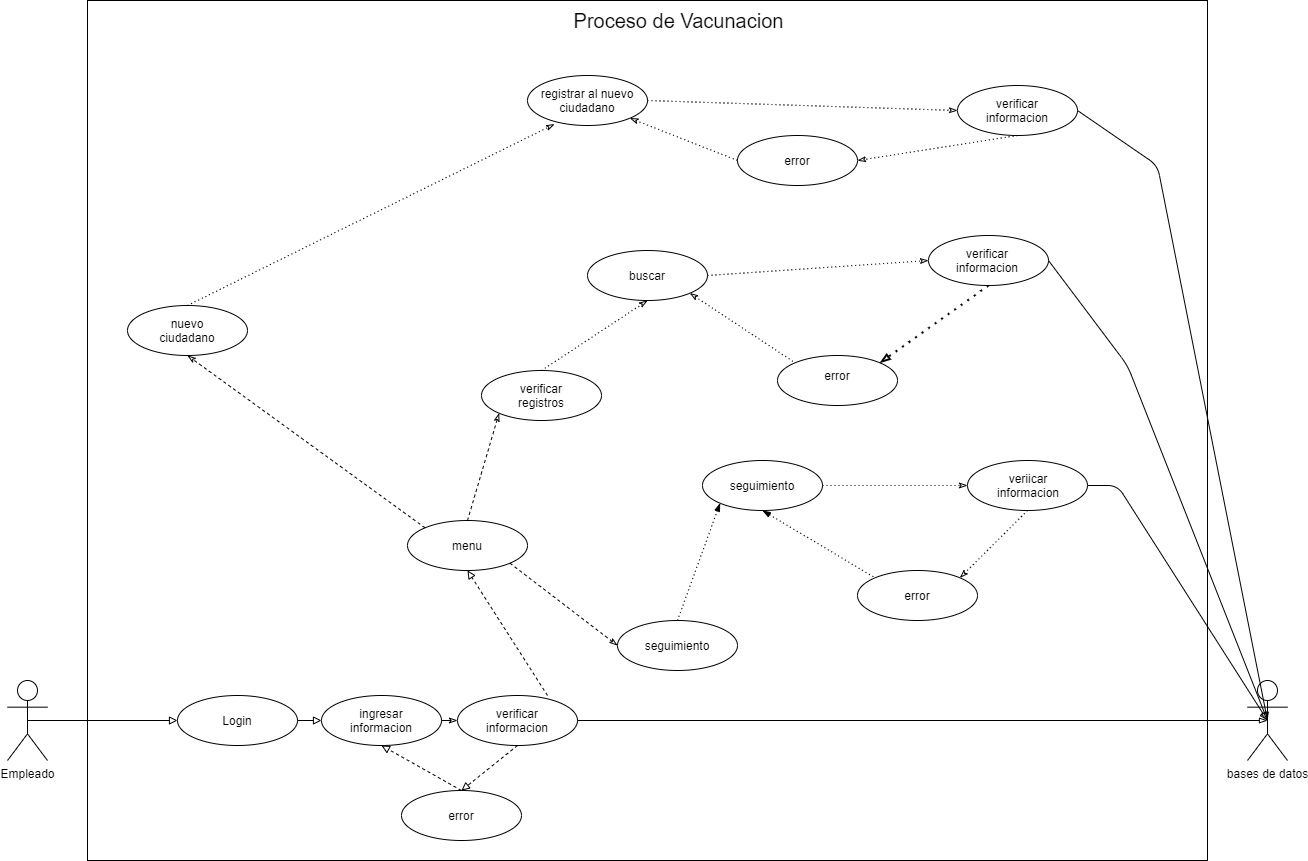

The diagram above was exported from draw.io. Its source (the exported page's mxGraphModel, read from the mxfile embedded in the PNG):
<mxGraphModel dx="768" dy="482" grid="1" gridSize="10" guides="1" tooltips="1" connect="1" arrows="1" fold="1" page="1" pageScale="1" pageWidth="827" pageHeight="1169" math="0" shadow="0">
  <root>
    <mxCell id="0" />
    <mxCell id="1" parent="0" />
    <mxCell id="zQsOTc5VfYVt8wZ5ITxZ-1" value="Empleado" style="shape=umlActor;verticalLabelPosition=bottom;verticalAlign=top;html=1;" parent="1" vertex="1">
      <mxGeometry x="200" y="720" width="40" height="80" as="geometry" />
    </mxCell>
    <mxCell id="zQsOTc5VfYVt8wZ5ITxZ-2" value="" style="html=1;" parent="1" vertex="1">
      <mxGeometry x="280" y="40" width="1120" height="860" as="geometry" />
    </mxCell>
    <mxCell id="zQsOTc5VfYVt8wZ5ITxZ-3" value="bases de datos" style="shape=umlActor;verticalLabelPosition=bottom;verticalAlign=top;html=1;" parent="1" vertex="1">
      <mxGeometry x="1440" y="720" width="40" height="80" as="geometry" />
    </mxCell>
    <mxCell id="gcX_oVsFAQftXLjfbNmv-1" value="&lt;font style=&quot;font-size: 20px&quot;&gt;Proceso de Vacunacion&lt;/font&gt;" style="text;html=1;strokeColor=none;fillColor=none;align=center;verticalAlign=middle;whiteSpace=wrap;rounded=0;strokeWidth=6;" parent="1" vertex="1">
      <mxGeometry x="754" y="50" width="235" height="20" as="geometry" />
    </mxCell>
    <mxCell id="gcX_oVsFAQftXLjfbNmv-2" value="" style="ellipse;whiteSpace=wrap;html=1;" parent="1" vertex="1">
      <mxGeometry x="370" y="735" width="120" height="50" as="geometry" />
    </mxCell>
    <mxCell id="gcX_oVsFAQftXLjfbNmv-3" value="Login" style="text;html=1;strokeColor=none;fillColor=none;align=center;verticalAlign=middle;whiteSpace=wrap;rounded=0;" parent="1" vertex="1">
      <mxGeometry x="410" y="750" width="40" height="20" as="geometry" />
    </mxCell>
    <mxCell id="gcX_oVsFAQftXLjfbNmv-4" value="" style="endArrow=block;html=1;exitX=0.5;exitY=0.5;exitDx=0;exitDy=0;exitPerimeter=0;entryX=0;entryY=0.5;entryDx=0;entryDy=0;endFill=0;" parent="1" source="zQsOTc5VfYVt8wZ5ITxZ-1" target="gcX_oVsFAQftXLjfbNmv-2" edge="1">
      <mxGeometry width="50" height="50" relative="1" as="geometry">
        <mxPoint x="320" y="750" as="sourcePoint" />
        <mxPoint x="370" y="700" as="targetPoint" />
      </mxGeometry>
    </mxCell>
    <mxCell id="45fS3iy95yTvP6F2yoTD-5" value="" style="ellipse;whiteSpace=wrap;html=1;" parent="1" vertex="1">
      <mxGeometry x="514" y="735" width="120" height="50" as="geometry" />
    </mxCell>
    <mxCell id="45fS3iy95yTvP6F2yoTD-8" value="" style="endArrow=block;html=1;entryX=0;entryY=0.5;entryDx=0;entryDy=0;exitX=1;exitY=0.5;exitDx=0;exitDy=0;endFill=0;" parent="1" source="gcX_oVsFAQftXLjfbNmv-2" target="45fS3iy95yTvP6F2yoTD-5" edge="1">
      <mxGeometry width="50" height="50" relative="1" as="geometry">
        <mxPoint x="430" y="740" as="sourcePoint" />
        <mxPoint x="530" y="680" as="targetPoint" />
      </mxGeometry>
    </mxCell>
    <mxCell id="45fS3iy95yTvP6F2yoTD-10" value="ingresar informacion" style="text;html=1;strokeColor=none;fillColor=none;align=center;verticalAlign=middle;whiteSpace=wrap;rounded=0;" parent="1" vertex="1">
      <mxGeometry x="554" y="750" width="40" height="20" as="geometry" />
    </mxCell>
    <mxCell id="45fS3iy95yTvP6F2yoTD-11" value="" style="endArrow=classicThin;html=1;exitX=1;exitY=0.5;exitDx=0;exitDy=0;entryX=0;entryY=0.5;entryDx=0;entryDy=0;endFill=0;" parent="1" source="45fS3iy95yTvP6F2yoTD-5" target="45fS3iy95yTvP6F2yoTD-12" edge="1">
      <mxGeometry width="50" height="50" relative="1" as="geometry">
        <mxPoint x="695" y="677.3199999999999" as="sourcePoint" />
        <mxPoint x="752.5735931288073" y="559.9976695296637" as="targetPoint" />
      </mxGeometry>
    </mxCell>
    <mxCell id="45fS3iy95yTvP6F2yoTD-12" value="" style="ellipse;whiteSpace=wrap;html=1;" parent="1" vertex="1">
      <mxGeometry x="650" y="735" width="120" height="50" as="geometry" />
    </mxCell>
    <mxCell id="45fS3iy95yTvP6F2yoTD-14" value="verificar&lt;br&gt;informacion" style="text;html=1;strokeColor=none;fillColor=none;align=center;verticalAlign=middle;whiteSpace=wrap;rounded=0;" parent="1" vertex="1">
      <mxGeometry x="690" y="750" width="40" height="20" as="geometry" />
    </mxCell>
    <mxCell id="45fS3iy95yTvP6F2yoTD-15" value="" style="endArrow=blockThin;html=1;exitX=1;exitY=0.5;exitDx=0;exitDy=0;entryX=0.5;entryY=0.5;entryDx=0;entryDy=0;entryPerimeter=0;endFill=0;" parent="1" source="45fS3iy95yTvP6F2yoTD-12" target="zQsOTc5VfYVt8wZ5ITxZ-3" edge="1">
      <mxGeometry width="50" height="50" relative="1" as="geometry">
        <mxPoint x="770" y="729.29" as="sourcePoint" />
        <mxPoint x="860" y="729.29" as="targetPoint" />
        <Array as="points" />
      </mxGeometry>
    </mxCell>
    <mxCell id="45fS3iy95yTvP6F2yoTD-16" value="" style="ellipse;whiteSpace=wrap;html=1;" parent="1" vertex="1">
      <mxGeometry x="594" y="830" width="120" height="50" as="geometry" />
    </mxCell>
    <mxCell id="45fS3iy95yTvP6F2yoTD-18" value="" style="endArrow=block;html=1;exitX=0.5;exitY=0;exitDx=0;exitDy=0;entryX=0.5;entryY=1;entryDx=0;entryDy=0;dashed=1;endFill=0;" parent="1" source="45fS3iy95yTvP6F2yoTD-16" target="45fS3iy95yTvP6F2yoTD-5" edge="1">
      <mxGeometry width="50" height="50" relative="1" as="geometry">
        <mxPoint x="520" y="865" as="sourcePoint" />
        <mxPoint x="576" y="820" as="targetPoint" />
      </mxGeometry>
    </mxCell>
    <mxCell id="45fS3iy95yTvP6F2yoTD-19" value="error" style="text;html=1;strokeColor=none;fillColor=none;align=center;verticalAlign=middle;whiteSpace=wrap;rounded=0;" parent="1" vertex="1">
      <mxGeometry x="634" y="845" width="40" height="20" as="geometry" />
    </mxCell>
    <mxCell id="45fS3iy95yTvP6F2yoTD-21" value="" style="endArrow=block;html=1;exitX=0.5;exitY=0;exitDx=0;exitDy=0;entryX=0.5;entryY=1;entryDx=0;entryDy=0;dashed=1;endFill=0;" parent="1" target="45fS3iy95yTvP6F2yoTD-22" edge="1">
      <mxGeometry width="50" height="50" relative="1" as="geometry">
        <mxPoint x="740" y="735" as="sourcePoint" />
        <mxPoint x="796" y="690" as="targetPoint" />
      </mxGeometry>
    </mxCell>
    <mxCell id="45fS3iy95yTvP6F2yoTD-22" value="" style="ellipse;whiteSpace=wrap;html=1;" parent="1" vertex="1">
      <mxGeometry x="600" y="560" width="120" height="50" as="geometry" />
    </mxCell>
    <mxCell id="45fS3iy95yTvP6F2yoTD-23" value="menu" style="text;html=1;strokeColor=none;fillColor=none;align=center;verticalAlign=middle;whiteSpace=wrap;rounded=0;" parent="1" vertex="1">
      <mxGeometry x="640" y="575" width="40" height="20" as="geometry" />
    </mxCell>
    <mxCell id="45fS3iy95yTvP6F2yoTD-24" value="" style="ellipse;whiteSpace=wrap;html=1;" parent="1" vertex="1">
      <mxGeometry x="320" y="345" width="120" height="50" as="geometry" />
    </mxCell>
    <mxCell id="45fS3iy95yTvP6F2yoTD-25" value="" style="ellipse;whiteSpace=wrap;html=1;" parent="1" vertex="1">
      <mxGeometry x="810" y="660" width="120" height="50" as="geometry" />
    </mxCell>
    <mxCell id="45fS3iy95yTvP6F2yoTD-26" value="" style="ellipse;whiteSpace=wrap;html=1;" parent="1" vertex="1">
      <mxGeometry x="674" y="410" width="120" height="50" as="geometry" />
    </mxCell>
    <mxCell id="45fS3iy95yTvP6F2yoTD-27" value="" style="endArrow=classicThin;html=1;exitX=0;exitY=0;exitDx=0;exitDy=0;entryX=0.5;entryY=1;entryDx=0;entryDy=0;dashed=1;endFill=0;" parent="1" source="45fS3iy95yTvP6F2yoTD-22" target="45fS3iy95yTvP6F2yoTD-24" edge="1">
      <mxGeometry width="50" height="50" relative="1" as="geometry">
        <mxPoint x="782" y="650" as="sourcePoint" />
        <mxPoint x="838" y="605" as="targetPoint" />
      </mxGeometry>
    </mxCell>
    <mxCell id="45fS3iy95yTvP6F2yoTD-28" value="" style="endArrow=classicThin;html=1;exitX=0.5;exitY=0;exitDx=0;exitDy=0;entryX=0;entryY=1;entryDx=0;entryDy=0;dashed=1;endFill=0;" parent="1" source="45fS3iy95yTvP6F2yoTD-22" target="45fS3iy95yTvP6F2yoTD-26" edge="1">
      <mxGeometry width="50" height="50" relative="1" as="geometry">
        <mxPoint x="813.4832371484626" y="650.0003578934254" as="sourcePoint" />
        <mxPoint x="806.52" y="592.4200000000001" as="targetPoint" />
      </mxGeometry>
    </mxCell>
    <mxCell id="45fS3iy95yTvP6F2yoTD-29" value="" style="endArrow=classicThin;html=1;entryX=0;entryY=0.5;entryDx=0;entryDy=0;dashed=1;exitX=1;exitY=1;exitDx=0;exitDy=0;endFill=0;" parent="1" source="45fS3iy95yTvP6F2yoTD-22" target="45fS3iy95yTvP6F2yoTD-25" edge="1">
      <mxGeometry width="50" height="50" relative="1" as="geometry">
        <mxPoint x="870" y="668" as="sourcePoint" />
        <mxPoint x="926.9632371484786" y="619.9996421065683" as="targetPoint" />
      </mxGeometry>
    </mxCell>
    <mxCell id="45fS3iy95yTvP6F2yoTD-30" value="nuevo ciudadano" style="text;html=1;strokeColor=none;fillColor=none;align=center;verticalAlign=middle;whiteSpace=wrap;rounded=0;" parent="1" vertex="1">
      <mxGeometry x="360" y="360" width="40" height="20" as="geometry" />
    </mxCell>
    <mxCell id="45fS3iy95yTvP6F2yoTD-31" value="verificar registros" style="text;html=1;strokeColor=none;fillColor=none;align=center;verticalAlign=middle;whiteSpace=wrap;rounded=0;" parent="1" vertex="1">
      <mxGeometry x="714" y="425" width="40" height="20" as="geometry" />
    </mxCell>
    <mxCell id="45fS3iy95yTvP6F2yoTD-32" value="seguimiento" style="text;html=1;strokeColor=none;fillColor=none;align=center;verticalAlign=middle;whiteSpace=wrap;rounded=0;" parent="1" vertex="1">
      <mxGeometry x="850" y="675" width="40" height="20" as="geometry" />
    </mxCell>
    <mxCell id="45fS3iy95yTvP6F2yoTD-33" value="" style="endArrow=classicThin;dashed=1;html=1;dashPattern=1 3;strokeWidth=1;exitX=0.5;exitY=0;exitDx=0;exitDy=0;entryX=0.225;entryY=0.973;entryDx=0;entryDy=0;endFill=0;entryPerimeter=0;" parent="1" source="45fS3iy95yTvP6F2yoTD-24" target="45fS3iy95yTvP6F2yoTD-34" edge="1">
      <mxGeometry width="50" height="50" relative="1" as="geometry">
        <mxPoint x="750" y="510" as="sourcePoint" />
        <mxPoint x="800" y="460" as="targetPoint" />
      </mxGeometry>
    </mxCell>
    <mxCell id="45fS3iy95yTvP6F2yoTD-34" value="" style="ellipse;whiteSpace=wrap;html=1;" parent="1" vertex="1">
      <mxGeometry x="720" y="115" width="120" height="50" as="geometry" />
    </mxCell>
    <mxCell id="45fS3iy95yTvP6F2yoTD-35" value="registrar al nuevo ciudadano" style="text;html=1;strokeColor=none;fillColor=none;align=center;verticalAlign=middle;whiteSpace=wrap;rounded=0;" parent="1" vertex="1">
      <mxGeometry x="725" y="130" width="110" height="20" as="geometry" />
    </mxCell>
    <mxCell id="45fS3iy95yTvP6F2yoTD-36" value="" style="endArrow=classicThin;dashed=1;html=1;dashPattern=1 3;strokeWidth=1;exitX=0.5;exitY=0;exitDx=0;exitDy=0;entryX=0.5;entryY=1;entryDx=0;entryDy=0;endFill=0;" parent="1" source="45fS3iy95yTvP6F2yoTD-26" target="45fS3iy95yTvP6F2yoTD-38" edge="1">
      <mxGeometry width="50" height="50" relative="1" as="geometry">
        <mxPoint x="930" y="560" as="sourcePoint" />
        <mxPoint x="940" y="500" as="targetPoint" />
      </mxGeometry>
    </mxCell>
    <mxCell id="45fS3iy95yTvP6F2yoTD-38" value="" style="ellipse;whiteSpace=wrap;html=1;" parent="1" vertex="1">
      <mxGeometry x="780" y="290" width="120" height="50" as="geometry" />
    </mxCell>
    <mxCell id="45fS3iy95yTvP6F2yoTD-39" value="" style="ellipse;whiteSpace=wrap;html=1;" parent="1" vertex="1">
      <mxGeometry x="895" y="500" width="120" height="50" as="geometry" />
    </mxCell>
    <mxCell id="45fS3iy95yTvP6F2yoTD-40" value="" style="endArrow=blockThin;dashed=1;html=1;dashPattern=1 3;strokeWidth=1;exitX=0.5;exitY=0;exitDx=0;exitDy=0;entryX=0;entryY=1;entryDx=0;entryDy=0;endFill=1;" parent="1" source="45fS3iy95yTvP6F2yoTD-25" target="45fS3iy95yTvP6F2yoTD-39" edge="1">
      <mxGeometry width="50" height="50" relative="1" as="geometry">
        <mxPoint x="1080" y="605" as="sourcePoint" />
        <mxPoint x="1090" y="545" as="targetPoint" />
      </mxGeometry>
    </mxCell>
    <mxCell id="45fS3iy95yTvP6F2yoTD-41" value="buscar" style="text;html=1;strokeColor=none;fillColor=none;align=center;verticalAlign=middle;whiteSpace=wrap;rounded=0;" parent="1" vertex="1">
      <mxGeometry x="820" y="305" width="40" height="20" as="geometry" />
    </mxCell>
    <mxCell id="45fS3iy95yTvP6F2yoTD-42" value="seguimiento" style="text;html=1;strokeColor=none;fillColor=none;align=center;verticalAlign=middle;whiteSpace=wrap;rounded=0;" parent="1" vertex="1">
      <mxGeometry x="935" y="515" width="40" height="20" as="geometry" />
    </mxCell>
    <mxCell id="45fS3iy95yTvP6F2yoTD-48" value="" style="endArrow=classicThin;html=1;strokeWidth=1;exitX=1;exitY=0.5;exitDx=0;exitDy=0;entryX=0.5;entryY=0.5;entryDx=0;entryDy=0;entryPerimeter=0;startArrow=none;endFill=0;" parent="1" source="45fS3iy95yTvP6F2yoTD-51" target="zQsOTc5VfYVt8wZ5ITxZ-3" edge="1">
      <mxGeometry width="50" height="50" relative="1" as="geometry">
        <mxPoint x="1060" y="310" as="sourcePoint" />
        <mxPoint x="1110" y="260" as="targetPoint" />
        <Array as="points">
          <mxPoint x="1350" y="205" />
        </Array>
      </mxGeometry>
    </mxCell>
    <mxCell id="45fS3iy95yTvP6F2yoTD-49" value="" style="endArrow=block;html=1;strokeWidth=1;exitX=1;exitY=0.5;exitDx=0;exitDy=0;entryX=0.5;entryY=0.5;entryDx=0;entryDy=0;entryPerimeter=0;startArrow=none;endFill=0;" parent="1" source="45fS3iy95yTvP6F2yoTD-60" target="zQsOTc5VfYVt8wZ5ITxZ-3" edge="1">
      <mxGeometry width="50" height="50" relative="1" as="geometry">
        <mxPoint x="1190" y="450" as="sourcePoint" />
        <mxPoint x="1240" y="400" as="targetPoint" />
        <Array as="points">
          <mxPoint x="1320" y="405" />
        </Array>
      </mxGeometry>
    </mxCell>
    <mxCell id="45fS3iy95yTvP6F2yoTD-50" value="" style="endArrow=block;html=1;strokeWidth=1;exitX=1;exitY=0.5;exitDx=0;exitDy=0;entryX=0.5;entryY=0.5;entryDx=0;entryDy=0;entryPerimeter=0;startArrow=none;endFill=0;" parent="1" source="45fS3iy95yTvP6F2yoTD-68" target="zQsOTc5VfYVt8wZ5ITxZ-3" edge="1">
      <mxGeometry width="50" height="50" relative="1" as="geometry">
        <mxPoint x="1240" y="610" as="sourcePoint" />
        <mxPoint x="1290" y="560" as="targetPoint" />
        <Array as="points">
          <mxPoint x="1310" y="525" />
        </Array>
      </mxGeometry>
    </mxCell>
    <mxCell id="45fS3iy95yTvP6F2yoTD-51" value="" style="ellipse;whiteSpace=wrap;html=1;" parent="1" vertex="1">
      <mxGeometry x="1150" y="125" width="120" height="50" as="geometry" />
    </mxCell>
    <mxCell id="45fS3iy95yTvP6F2yoTD-52" value="" style="endArrow=classicThin;dashed=1;html=1;dashPattern=1 3;strokeWidth=1;exitX=1;exitY=0.5;exitDx=0;exitDy=0;entryX=0;entryY=0.5;entryDx=0;entryDy=0;endFill=0;" parent="1" source="45fS3iy95yTvP6F2yoTD-34" target="45fS3iy95yTvP6F2yoTD-51" edge="1">
      <mxGeometry width="50" height="50" relative="1" as="geometry">
        <mxPoint x="915" y="285" as="sourcePoint" />
        <mxPoint x="1100" y="285" as="targetPoint" />
        <Array as="points" />
      </mxGeometry>
    </mxCell>
    <mxCell id="45fS3iy95yTvP6F2yoTD-55" value="verificar informacion" style="text;html=1;strokeColor=none;fillColor=none;align=center;verticalAlign=middle;whiteSpace=wrap;rounded=0;" parent="1" vertex="1">
      <mxGeometry x="1190" y="140" width="40" height="20" as="geometry" />
    </mxCell>
    <mxCell id="45fS3iy95yTvP6F2yoTD-56" value="" style="endArrow=classicThin;dashed=1;html=1;dashPattern=1 3;strokeWidth=1;exitX=0.5;exitY=1;exitDx=0;exitDy=0;entryX=1;entryY=0.5;entryDx=0;entryDy=0;endFill=0;" parent="1" source="45fS3iy95yTvP6F2yoTD-51" target="45fS3iy95yTvP6F2yoTD-57" edge="1">
      <mxGeometry width="50" height="50" relative="1" as="geometry">
        <mxPoint x="1200" y="320" as="sourcePoint" />
        <mxPoint x="1300" y="80" as="targetPoint" />
      </mxGeometry>
    </mxCell>
    <mxCell id="45fS3iy95yTvP6F2yoTD-57" value="" style="ellipse;whiteSpace=wrap;html=1;" parent="1" vertex="1">
      <mxGeometry x="930" y="175" width="120" height="50" as="geometry" />
    </mxCell>
    <mxCell id="45fS3iy95yTvP6F2yoTD-58" value="error" style="text;html=1;strokeColor=none;fillColor=none;align=center;verticalAlign=middle;whiteSpace=wrap;rounded=0;" parent="1" vertex="1">
      <mxGeometry x="970" y="190" width="40" height="20" as="geometry" />
    </mxCell>
    <mxCell id="45fS3iy95yTvP6F2yoTD-59" value="" style="endArrow=none;dashed=1;html=1;dashPattern=1 3;strokeWidth=1;exitX=1;exitY=1;exitDx=0;exitDy=0;entryX=0;entryY=0.5;entryDx=0;entryDy=0;endFill=0;startArrow=classicThin;startFill=0;" parent="1" source="45fS3iy95yTvP6F2yoTD-34" target="45fS3iy95yTvP6F2yoTD-57" edge="1">
      <mxGeometry width="50" height="50" relative="1" as="geometry">
        <mxPoint x="1062.4264068711927" y="277.3223304703365" as="sourcePoint" />
        <mxPoint x="1137.5735931288073" y="242.6776695296635" as="targetPoint" />
      </mxGeometry>
    </mxCell>
    <mxCell id="45fS3iy95yTvP6F2yoTD-62" value="" style="endArrow=blockThin;dashed=1;html=1;dashPattern=1 3;strokeWidth=2;entryX=1;entryY=0;entryDx=0;entryDy=0;exitX=0.5;exitY=1;exitDx=0;exitDy=0;startArrow=none;startFill=0;endFill=0;" parent="1" source="45fS3iy95yTvP6F2yoTD-60" target="45fS3iy95yTvP6F2yoTD-63" edge="1">
      <mxGeometry width="50" height="50" relative="1" as="geometry">
        <mxPoint x="1190" y="340" as="sourcePoint" />
        <mxPoint x="1190" y="340" as="targetPoint" />
      </mxGeometry>
    </mxCell>
    <mxCell id="45fS3iy95yTvP6F2yoTD-63" value="" style="ellipse;whiteSpace=wrap;html=1;" parent="1" vertex="1">
      <mxGeometry x="970" y="395" width="120" height="50" as="geometry" />
    </mxCell>
    <mxCell id="45fS3iy95yTvP6F2yoTD-64" value="error" style="text;html=1;strokeColor=none;fillColor=none;align=center;verticalAlign=middle;whiteSpace=wrap;rounded=0;" parent="1" vertex="1">
      <mxGeometry x="1010" y="405" width="40" height="20" as="geometry" />
    </mxCell>
    <mxCell id="45fS3iy95yTvP6F2yoTD-65" value="" style="endArrow=none;dashed=1;html=1;dashPattern=1 3;strokeWidth=1;entryX=0;entryY=0;entryDx=0;entryDy=0;exitX=1;exitY=1;exitDx=0;exitDy=0;endFill=0;startArrow=classicThin;startFill=0;" parent="1" source="45fS3iy95yTvP6F2yoTD-38" target="45fS3iy95yTvP6F2yoTD-63" edge="1">
      <mxGeometry width="50" height="50" relative="1" as="geometry">
        <mxPoint x="990" y="380" as="sourcePoint" />
        <mxPoint x="1120" y="325" as="targetPoint" />
      </mxGeometry>
    </mxCell>
    <mxCell id="45fS3iy95yTvP6F2yoTD-60" value="" style="ellipse;whiteSpace=wrap;html=1;" parent="1" vertex="1">
      <mxGeometry x="1121" y="275" width="120" height="50" as="geometry" />
    </mxCell>
    <mxCell id="45fS3iy95yTvP6F2yoTD-66" value="" style="endArrow=classicThin;dashed=1;html=1;dashPattern=1 3;strokeWidth=1;exitX=1;exitY=0.5;exitDx=0;exitDy=0;entryX=0;entryY=0.5;entryDx=0;entryDy=0;endFill=0;" parent="1" source="45fS3iy95yTvP6F2yoTD-38" target="45fS3iy95yTvP6F2yoTD-60" edge="1">
      <mxGeometry width="50" height="50" relative="1" as="geometry">
        <mxPoint x="1015" y="305" as="sourcePoint" />
        <mxPoint x="1100" y="340" as="targetPoint" />
        <Array as="points" />
      </mxGeometry>
    </mxCell>
    <mxCell id="45fS3iy95yTvP6F2yoTD-67" value="verificar informacion" style="text;html=1;strokeColor=none;fillColor=none;align=center;verticalAlign=middle;whiteSpace=wrap;rounded=0;" parent="1" vertex="1">
      <mxGeometry x="1160" y="290" width="40" height="20" as="geometry" />
    </mxCell>
    <mxCell id="45fS3iy95yTvP6F2yoTD-68" value="" style="ellipse;whiteSpace=wrap;html=1;" parent="1" vertex="1">
      <mxGeometry x="1160" y="500" width="120" height="50" as="geometry" />
    </mxCell>
    <mxCell id="45fS3iy95yTvP6F2yoTD-69" value="" style="endArrow=classicThin;dashed=1;html=1;dashPattern=1 3;strokeWidth=1;exitX=1;exitY=0.5;exitDx=0;exitDy=0;entryX=0;entryY=0.5;entryDx=0;entryDy=0;endFill=0;" parent="1" source="45fS3iy95yTvP6F2yoTD-39" target="45fS3iy95yTvP6F2yoTD-68" edge="1">
      <mxGeometry width="50" height="50" relative="1" as="geometry">
        <mxPoint x="1120" y="445" as="sourcePoint" />
        <mxPoint x="1460" y="760" as="targetPoint" />
        <Array as="points" />
      </mxGeometry>
    </mxCell>
    <mxCell id="45fS3iy95yTvP6F2yoTD-70" value="veriicar informacion" style="text;html=1;strokeColor=none;fillColor=none;align=center;verticalAlign=middle;whiteSpace=wrap;rounded=0;" parent="1" vertex="1">
      <mxGeometry x="1201" y="515" width="40" height="20" as="geometry" />
    </mxCell>
    <mxCell id="45fS3iy95yTvP6F2yoTD-71" value="" style="endArrow=none;dashed=1;html=1;dashPattern=1 3;strokeWidth=1;entryX=0.5;entryY=1;entryDx=0;entryDy=0;exitX=1;exitY=0;exitDx=0;exitDy=0;endFill=0;startArrow=classicThin;startFill=0;" parent="1" source="45fS3iy95yTvP6F2yoTD-73" target="45fS3iy95yTvP6F2yoTD-68" edge="1">
      <mxGeometry width="50" height="50" relative="1" as="geometry">
        <mxPoint x="1200" y="580" as="sourcePoint" />
        <mxPoint x="1240" y="520" as="targetPoint" />
      </mxGeometry>
    </mxCell>
    <mxCell id="45fS3iy95yTvP6F2yoTD-73" value="" style="ellipse;whiteSpace=wrap;html=1;" parent="1" vertex="1">
      <mxGeometry x="1050" y="610" width="120" height="50" as="geometry" />
    </mxCell>
    <mxCell id="45fS3iy95yTvP6F2yoTD-74" value="" style="endArrow=none;dashed=1;html=1;dashPattern=1 3;strokeWidth=1;exitX=0.5;exitY=1;exitDx=0;exitDy=0;entryX=0;entryY=0;entryDx=0;entryDy=0;endFill=0;startArrow=blockThin;startFill=1;" parent="1" source="45fS3iy95yTvP6F2yoTD-39" target="45fS3iy95yTvP6F2yoTD-73" edge="1">
      <mxGeometry width="50" height="50" relative="1" as="geometry">
        <mxPoint x="1090" y="510" as="sourcePoint" />
        <mxPoint x="1130" y="525" as="targetPoint" />
        <Array as="points" />
      </mxGeometry>
    </mxCell>
    <mxCell id="45fS3iy95yTvP6F2yoTD-75" value="error" style="text;html=1;strokeColor=none;fillColor=none;align=center;verticalAlign=middle;whiteSpace=wrap;rounded=0;" parent="1" vertex="1">
      <mxGeometry x="1090" y="625" width="40" height="20" as="geometry" />
    </mxCell>
    <mxCell id="45fS3iy95yTvP6F2yoTD-79" value="" style="endArrow=block;html=1;exitX=0.5;exitY=1;exitDx=0;exitDy=0;entryX=0.5;entryY=0;entryDx=0;entryDy=0;dashed=1;endFill=0;" parent="1" source="45fS3iy95yTvP6F2yoTD-12" target="45fS3iy95yTvP6F2yoTD-16" edge="1">
      <mxGeometry width="50" height="50" relative="1" as="geometry">
        <mxPoint x="664" y="840" as="sourcePoint" />
        <mxPoint x="584" y="795" as="targetPoint" />
      </mxGeometry>
    </mxCell>
  </root>
</mxGraphModel>